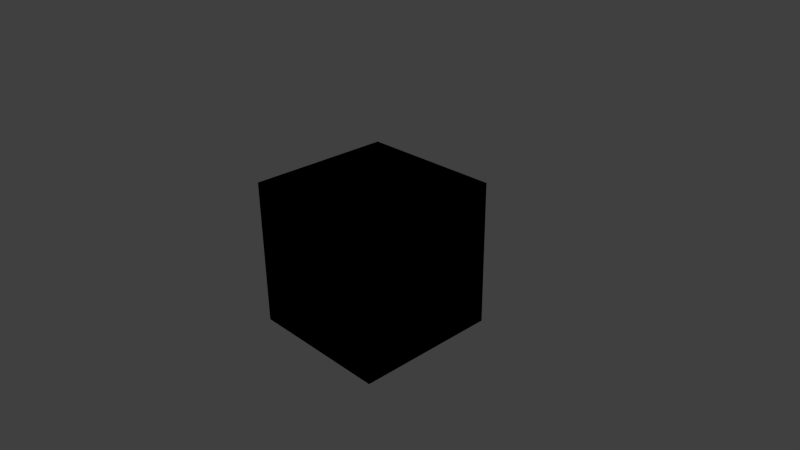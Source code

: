 # Source: special_nodes.blend  (saved by Blender 2.71.0; exported with 4.5.12 LTS)
import bpy
from mathutils import Matrix  # noqa: F401  (used for matrix-valued properties, if any)

bpy.ops.wm.read_factory_settings(use_empty=True)
scene = bpy.context.scene
scene.name = 'Scene'

# ---- collections
col_collection_1 = bpy.data.collections.new('Collection 1'); scene.collection.children.link(col_collection_1)

# ---- materials (node trees are filled in below, after node groups)
mat_material = bpy.data.materials.new('Material')
mat_material.alpha_threshold = 0.0
mat_material.use_transparent_shadow = False
mat_material.roughness = 0.5
mat_material.line_color = (0.0, 0.0, 0.0, 1.0)

# ---- node groups
ng_linear_to_srgb = bpy.data.node_groups.new('LINEAR_TO_SRGB', 'ShaderNodeTree')
_s = ng_linear_to_srgb.interface.new_socket(name='Image', in_out='OUTPUT', socket_type='NodeSocketColor')
_s.default_value = (0.0, 0.0, 0.0, 0.0)
_s = ng_linear_to_srgb.interface.new_socket(name='Image', in_out='INPUT', socket_type='NodeSocketColor')
_s.default_value = (0.8, 0.8, 0.8, 1.0)
_N = ng_linear_to_srgb.nodes; _L = ng_linear_to_srgb.links
n0 = _N.new('ShaderNodeMath'); n0.name = 'Math.001'; n0.location = (-2, 1)
n0.width = 120
n0.operation = 'POWER'
n1 = _N.new('ShaderNodeMath'); n1.name = 'Math'; n1.location = (-2, 164)
n1.width = 120
n1.operation = 'POWER'
n2 = _N.new('ShaderNodeMath'); n2.name = 'Math.002'; n2.location = (-2, -162)
n2.width = 120
n2.operation = 'POWER'
n3 = _N.new('ShaderNodeCombineColor'); n3.name = 'Combine RGB'; n3.location = (264, 15)
n3.width = 80
n4 = _N.new('ShaderNodeSeparateColor'); n4.name = 'Separate RGB'; n4.location = (-242, 68)
n4.width = 80
n5 = _N.new('ShaderNodeValue'); n5.name = 'Value'; n5.location = (-264, -164)
n5.width = 120
n5.outputs[0].default_value = 0.4545
n6 = _N.new('NodeGroupInput'); n6.name = 'Group Input'; n6.location = (-464, 0)
n7 = _N.new('NodeGroupOutput'); n7.name = 'Group Output'; n7.location = (464, 0)
_L.new(n4.outputs[0], n1.inputs[0])
_L.new(n4.outputs[1], n0.inputs[0])
_L.new(n4.outputs[2], n2.inputs[0])
_L.new(n5.outputs[0], n1.inputs[1])
_L.new(n5.outputs[0], n0.inputs[1])
_L.new(n5.outputs[0], n2.inputs[1])
_L.new(n1.outputs[0], n3.inputs[0])
_L.new(n0.outputs[0], n3.inputs[1])
_L.new(n2.outputs[0], n3.inputs[2])
_L.new(n6.outputs[0], n4.inputs[0])
_L.new(n3.outputs[0], n7.inputs[0])
n7.is_active_output = True
ng_srgb_to_linear = bpy.data.node_groups.new('SRGB_TO_LINEAR', 'ShaderNodeTree')
_s = ng_srgb_to_linear.interface.new_socket(name='Image', in_out='OUTPUT', socket_type='NodeSocketColor')
_s = ng_srgb_to_linear.interface.new_socket(name='Image', in_out='INPUT', socket_type='NodeSocketColor')
_s.default_value = (0.8, 0.8, 0.8, 1.0)
_N = ng_srgb_to_linear.nodes; _L = ng_srgb_to_linear.links
n0 = _N.new('ShaderNodeValue'); n0.name = 'Value.001'; n0.location = (-222, -199)
n0.width = 120
n0.outputs[0].default_value = 2.2
n1 = _N.new('ShaderNodeMath'); n1.name = 'Math.003'; n1.location = (-23, -157)
n1.width = 120
n1.operation = 'POWER'
n2 = _N.new('ShaderNodeMath'); n2.name = 'Math.004'; n2.location = (-27, 8)
n2.width = 120
n2.operation = 'POWER'
n3 = _N.new('ShaderNodeSeparateColor'); n3.name = 'Separate RGB.002'; n3.location = (-228, 72)
n3.width = 115
n4 = _N.new('ShaderNodeMath'); n4.name = 'Math.005'; n4.location = (-35, 199)
n4.width = 120
n4.operation = 'POWER'
n5 = _N.new('ShaderNodeCombineColor'); n5.name = 'Combine RGB.001'; n5.location = (228, 91)
n5.width = 80
n6 = _N.new('NodeGroupInput'); n6.name = 'Group Input'; n6.location = (-428, 0)
n7 = _N.new('NodeGroupOutput'); n7.name = 'Group Output'; n7.location = (428, 0)
_L.new(n3.outputs[0], n4.inputs[0])
_L.new(n3.outputs[1], n2.inputs[0])
_L.new(n3.outputs[2], n1.inputs[0])
_L.new(n0.outputs[0], n1.inputs[1])
_L.new(n0.outputs[0], n2.inputs[1])
_L.new(n0.outputs[0], n4.inputs[1])
_L.new(n4.outputs[0], n5.inputs[0])
_L.new(n2.outputs[0], n5.inputs[1])
_L.new(n1.outputs[0], n5.inputs[2])
_L.new(n6.outputs[0], n3.inputs[0])
_L.new(n5.outputs[0], n7.inputs[0])
n7.is_active_output = True
ng_replace = bpy.data.node_groups.new('REPLACE', 'ShaderNodeTree')
_s = ng_replace.interface.new_socket(name='Color', in_out='OUTPUT', socket_type='NodeSocketColor')
_s = ng_replace.interface.new_socket(name='Color1', in_out='INPUT', socket_type='NodeSocketColor')
_s = ng_replace.interface.new_socket(name='Color2', in_out='INPUT', socket_type='NodeSocketColor')
_N = ng_replace.nodes; _L = ng_replace.links
n0 = _N.new('NodeGroupOutput'); n0.name = 'Group Output'; n0.location = (-9, 3)
n1 = _N.new('NodeGroupInput'); n1.name = 'Group Input'; n1.location = (-200, 0)
_L.new(n1.outputs[0], n0.inputs[0])
n0.is_active_output = True
ng_normal_view = bpy.data.node_groups.new('NORMAL_VIEW', 'ShaderNodeTree')
_s = ng_normal_view.interface.new_socket(name='Vector', in_out='OUTPUT', socket_type='NodeSocketVector')
_s.min_value = 0.0
_s.max_value = 0.0
_s = ng_normal_view.interface.new_socket(name='Vector', in_out='INPUT', socket_type='NodeSocketVector')
_s.min_value = -1.0
_s.max_value = 1.0
_N = ng_normal_view.nodes; _L = ng_normal_view.links
n0 = _N.new('NodeGroupInput'); n0.name = 'Group Input'; n0.location = (-200, 0)
n1 = _N.new('NodeGroupOutput'); n1.name = 'Group Output'; n1.location = (-28, -5)
_L.new(n0.outputs[0], n1.inputs[0])
n1.is_active_output = True
ng_clamp = bpy.data.node_groups.new('CLAMP', 'ShaderNodeTree')
_s = ng_clamp.interface.new_socket(name='Image', in_out='OUTPUT', socket_type='NodeSocketColor')
_s.default_value = (0.0, 0.0, 0.0, 0.0)
_s = ng_clamp.interface.new_socket(name='Image', in_out='INPUT', socket_type='NodeSocketColor')
_s.default_value = (0.8, 0.8, 0.8, 1.0)
_N = ng_clamp.nodes; _L = ng_clamp.links
n0 = _N.new('ShaderNodeSeparateColor'); n0.name = 'Separate RGB.013'; n0.location = (-367, -17)
n1 = _N.new('ShaderNodeMath'); n1.name = 'Math.035'; n1.location = (-102, 181)
n1.operation = 'MINIMUM'
n1.inputs[1].default_value = 1.0
n2 = _N.new('ShaderNodeMath'); n2.name = 'Math.036'; n2.location = (79, 181)
n2.operation = 'MAXIMUM'
n2.inputs[1].default_value = 0.0
n3 = _N.new('ShaderNodeMath'); n3.name = 'Math.037'; n3.location = (-102, 4)
n3.operation = 'MINIMUM'
n3.inputs[1].default_value = 1.0
n4 = _N.new('ShaderNodeMath'); n4.name = 'Math.038'; n4.location = (79, 4)
n4.operation = 'MAXIMUM'
n4.inputs[1].default_value = 0.0
n5 = _N.new('ShaderNodeMath'); n5.name = 'Math.040'; n5.location = (79, -181)
n5.operation = 'MAXIMUM'
n5.inputs[1].default_value = 0.0
n6 = _N.new('ShaderNodeMath'); n6.name = 'Math.039'; n6.location = (-102, -181)
n6.operation = 'MINIMUM'
n6.inputs[1].default_value = 1.0
n7 = _N.new('ShaderNodeCombineColor'); n7.name = 'Combine RGB.006'; n7.location = (367, -27)
n8 = _N.new('NodeGroupInput'); n8.name = 'Group Input'; n8.location = (-585, -32)
n9 = _N.new('NodeGroupOutput'); n9.name = 'Group Output'; n9.location = (564, -27)
_L.new(n1.outputs[0], n2.inputs[0])
_L.new(n0.outputs[0], n1.inputs[0])
_L.new(n2.outputs[0], n7.inputs[0])
_L.new(n3.outputs[0], n4.inputs[0])
_L.new(n6.outputs[0], n5.inputs[0])
_L.new(n0.outputs[1], n3.inputs[0])
_L.new(n0.outputs[2], n6.inputs[0])
_L.new(n4.outputs[0], n7.inputs[1])
_L.new(n5.outputs[0], n7.inputs[2])
_L.new(n8.outputs[0], n0.inputs[0])
_L.new(n7.outputs[0], n9.inputs[0])
n9.is_active_output = True
ng_parallax = bpy.data.node_groups.new('PARALLAX', 'ShaderNodeTree')
_s = ng_parallax.interface.new_socket(name='UV', in_out='OUTPUT', socket_type='NodeSocketVector')
_s.min_value = 0.0
_s.max_value = 0.0
_s = ng_parallax.interface.new_socket(name='UV', in_out='INPUT', socket_type='NodeSocketVector')
_s.default_value = (0.5, 0.5, 0.5)
_s.min_value = -1e+04
_s.max_value = 1e+04
_s = ng_parallax.interface.new_socket(name='Height Map', in_out='INPUT', socket_type='NodeSocketColor')
_s.default_value = (0.5, 0.5, 0.5, 1.0)
_s = ng_parallax.interface.new_socket(name='Scale', in_out='INPUT', socket_type='NodeSocketFloat')
_s.default_value = 0.05
_s = ng_parallax.interface.new_socket(name='Steps', in_out='INPUT', socket_type='NodeSocketFloat')
_s.default_value = 5.0
_s.min_value = 0.0
_s.max_value = 50.0
_s = ng_parallax.interface.new_socket(name='Lod Distance', in_out='INPUT', socket_type='NodeSocketFloat')
_s.default_value = 10.0
_s.min_value = 0.0
_N = ng_parallax.nodes; _L = ng_parallax.links
n0 = _N.new('NodeGroupOutput'); n0.name = 'Group Output'; n0.location = (-26, 86)
n1 = _N.new('NodeGroupInput'); n1.name = 'Group Input'; n1.location = (-292, 102)
_L.new(n1.outputs[0], n0.inputs[0])
n0.is_active_output = True
ng_time = bpy.data.node_groups.new('TIME', 'ShaderNodeTree')
_s = ng_time.interface.new_socket(name='Value', in_out='OUTPUT', socket_type='NodeSocketFloat')
_s.default_value = 0.5
_N = ng_time.nodes; _L = ng_time.links
n0 = _N.new('NodeGroupOutput'); n0.name = 'Group Output'; n0.location = (200, 0)
n1 = _N.new('ShaderNodeValue'); n1.name = 'Value'; n1.location = (-2, 2)
n1.outputs[0].default_value = 0.0
_L.new(n1.outputs[0], n0.inputs[0])
n0.is_active_output = True
ng_translucency = bpy.data.node_groups.new('TRANSLUCENCY', 'ShaderNodeTree')
_s = ng_translucency.interface.new_socket(name='Translucency', in_out='OUTPUT', socket_type='NodeSocketFloat')
_s.min_value = 0.0
_s.max_value = 0.0
_s = ng_translucency.interface.new_socket(name='Color', in_out='INPUT', socket_type='NodeSocketFloat')
_s.default_value = 1.0
_s.min_value = 0.0
_s.max_value = 1.0
_s = ng_translucency.interface.new_socket(name='Backside Factor', in_out='INPUT', socket_type='NodeSocketFloat')
_s.default_value = 1.0
_s.min_value = 0.0
_s.max_value = 100.0
_s = ng_translucency.interface.new_socket(name='Spot Hardness', in_out='INPUT', socket_type='NodeSocketFloat')
_s.default_value = 1000.0
_s.min_value = 0.0
_s = ng_translucency.interface.new_socket(name='Spot Intensity', in_out='INPUT', socket_type='NodeSocketFloat')
_s.default_value = 1.0
_s.min_value = 0.0
_s = ng_translucency.interface.new_socket(name='Spot Diffuse Factor', in_out='INPUT', socket_type='NodeSocketFloat')
_s.default_value = 1.0
_s.min_value = 0.0
_s.max_value = 1.0
_N = ng_translucency.nodes; _L = ng_translucency.links
n0 = _N.new('NodeGroupOutput'); n0.name = 'Group Output'; n0.location = (-31, -3)
n0.inputs[0].default_value = 0.0
n1 = _N.new('NodeGroupInput'); n1.name = 'Group Input'; n1.location = (-200, 0)
n0.is_active_output = True
ng_refraction = bpy.data.node_groups.new('REFRACTION', 'ShaderNodeTree')
_s = ng_refraction.interface.new_socket(name='Color', in_out='OUTPUT', socket_type='NodeSocketColor')
_s.default_value = (0.0, 0.0, 0.0, 0.0)
_s = ng_refraction.interface.new_socket(name='Normal', in_out='INPUT', socket_type='NodeSocketVector')
_s.subtype = 'DIRECTION'
_s.min_value = -1.0
_s.max_value = 1.0
_s = ng_refraction.interface.new_socket(name='Value', in_out='INPUT', socket_type='NodeSocketFloat')
_s.default_value = 0.005
_s.min_value = 0.0
_s.max_value = 0.2
_N = ng_refraction.nodes; _L = ng_refraction.links
n0 = _N.new('NodeGroupOutput'); n0.name = 'Group Output'; n0.location = (53, 3)
n0.inputs[0].default_value = (0.0, 0.0, 0.0, 0.0)
n1 = _N.new('NodeGroupInput'); n1.name = 'Group Input'; n1.location = (-162, 5)
n0.is_active_output = True

# ---- material node trees
mat_material.use_nodes = True; mat_material.node_tree.nodes.clear()
_N = mat_material.node_tree.nodes; _L = mat_material.node_tree.links
n0 = _N.new('ShaderNodeGroup'); n0.name = 'Group'; n0.location = (146, 561)
n0.width = 179
n0.node_tree = ng_linear_to_srgb
n0.inputs[0].default_value = (0.8, 0.8, 0.8, 1.0)
n1 = _N.new('ShaderNodeGroup'); n1.name = 'Group.002'; n1.location = (140, 449)
n1.width = 183
n1.node_tree = ng_srgb_to_linear
n1.inputs[0].default_value = (0.8, 0.8, 0.8, 1.0)
n2 = _N.new('ShaderNodeGroup'); n2.name = 'Group.001'; n2.location = (464, 574)
n2.width = 138
n2.node_tree = ng_replace
n2.inputs[0].default_value = (0.0, 0.0, 0.0, 1.0)
n2.inputs[1].default_value = (0.0, 0.0, 0.0, 1.0)
n3 = _N.new('ShaderNodeGroup'); n3.name = 'Group.003'; n3.location = (710, 558)
n3.width = 176
n3.node_tree = ng_normal_view
n3.inputs[0].default_value = (0.0, 0.0, 0.0)
n4 = _N.new('ShaderNodeGroup'); n4.name = 'Group.004'; n4.location = (471, 416)
n4.width = 138
n4.node_tree = ng_clamp
n4.inputs[0].default_value = (0.8, 0.8, 0.8, 1.0)
n5 = _N.new('NodeUndefined'); n5.name = 'Output'; n5.location = (710, 411)
n5.inputs[0].default_value = (0.0, 1.0, 0.0, 1.0)
n5.inputs[1].default_value = 1.0
n6 = _N.new('ShaderNodeGroup'); n6.name = 'Group.006'; n6.location = (472, 284)
n6.width = 120
n6.node_tree = ng_parallax
n6.inputs[0].default_value = (0.5, 0.5, 0.5)
n6.inputs[1].default_value = (0.5, 0.5, 0.5, 1.0)
n6.inputs[2].default_value = 0.01
n6.inputs[3].default_value = 5.0
n6.inputs[4].default_value = 10.0
n7 = _N.new('ShaderNodeGroup'); n7.name = 'Group.007'; n7.location = (703, 190)
n7.width = 168
n7.node_tree = ng_time
n8 = _N.new('ShaderNodeGroup'); n8.name = 'Group.005'; n8.location = (138, 293)
n8.width = 202
n8.node_tree = ng_translucency
n8.inputs[0].default_value = 1.0
n8.inputs[1].default_value = 1.0
n8.inputs[2].default_value = 1000.0
n8.inputs[3].default_value = 1.0
n8.inputs[4].default_value = 1.0
n9 = _N.new('ShaderNodeGroup'); n9.name = 'Group.008'; n9.location = (875, 408)
n9.node_tree = ng_refraction
n9.inputs[0].default_value = (0.0, 0.0, 0.0)
n9.inputs[1].default_value = 0.001

# ---- world
world_world = bpy.data.worlds.new('World'); scene.world = world_world
world_world.color = (0.05088, 0.05088, 0.05088)
world_world.use_sun_shadow = False
world_world.sun_shadow_jitter_overblur = 0.0
world_world.cycles.sampling_method = 'MANUAL'
world_world.cycles.sample_map_resolution = 256

# ---- cameras
cam_camera = bpy.data.cameras.new('Camera')
cam_camera.clip_end = 100.0
cam_camera.lens = 35.0
cam_camera.sensor_width = 32.0
cam_camera.sensor_height = 18.0
cam_camera.ortho_scale = 7.314
cam_camera.dof.focus_distance = 0.0
cam_camera.dof.aperture_fstop = 128.0

# ---- lights
light_lamp = bpy.data.lights.new('Lamp', 'POINT')
light_lamp.transmission_factor = 0.0
light_lamp.cutoff_distance = 30.0
light_lamp.energy = 100.0
light_lamp.shadow_buffer_clip_start = 1.001
light_lamp.shadow_soft_size = 0.1
light_lamp.shadow_maximum_resolution = 0.006
light_lamp.use_absolute_resolution = True
light_lamp.cycles.use_multiple_importance_sampling = False

# ---- meshes
me_cube = bpy.data.meshes.new('Cube')
me_cube.from_pydata([(-1.0, -1.0, -1.0), (-1.0, 1.0, -1.0), (1.0, 1.0, -1.0), (1.0, -1.0, -1.0), (-1.0, -1.0, 1.0), (-1.0, 1.0, 1.0), (1.0, 1.0, 1.0), (1.0, -1.0, 1.0)], [], [(4, 5, 1, 0), (5, 6, 2, 1), (6, 7, 3, 2), (7, 4, 0, 3), (0, 1, 2, 3), (7, 6, 5, 4)])
me_cube.materials.append(mat_material)
me_cube.use_remesh_preserve_volume = False
me_cube.use_remesh_preserve_attributes = False
me_cube.use_mirror_vertex_groups = False
me_cube.update()

# ---- objects
ob_cube = bpy.data.objects.new('Cube', me_cube)
ob_lamp = bpy.data.objects.new('Lamp', light_lamp)
ob_camera = bpy.data.objects.new('Camera', cam_camera)

# ---- transforms, parenting, visibility, modifiers, constraints
ob_cube.location = (0.0, 0.0, 0.0)
ob_cube.lineart.crease_threshold = 0.0
ob_lamp.location = (4.076, 1.005, 5.904)
ob_lamp.rotation_euler = (0.6503, 0.05522, 1.866)
ob_lamp.lock_rotations_4d = False
ob_lamp.empty_display_type = 'ARROWS'
ob_lamp.color = (0.0, 0.0, 0.0, 0.0)
ob_lamp.lineart.crease_threshold = 0.0
ob_camera.location = (7.481, -6.508, 5.344)
ob_camera.rotation_euler = (1.109, 0.01082, 0.8149)
ob_camera.lock_rotations_4d = False
ob_camera.empty_display_type = 'ARROWS'
ob_camera.color = (0.0, 0.0, 0.0, 0.0)
ob_camera.display_type = 'WIRE'
ob_camera.lineart.crease_threshold = 0.0

# ---- collection membership
col_collection_1.objects.link(ob_cube)
col_collection_1.objects.link(ob_lamp)
col_collection_1.objects.link(ob_camera)

# ---- scene / render settings (as saved in the file)
scene.camera = ob_camera
scene.frame_start = 1; scene.frame_end = 250; scene.frame_set(1)
scene.render.engine = 'BLENDER_EEVEE_NEXT'
scene.render.image_settings.color_mode = 'RGB'
scene.render.image_settings.compression = 90
scene.render.resolution_percentage = 50
scene.render.dither_intensity = 0.0
scene.cycles.use_denoising = False
scene.cycles.samples = 10
scene.cycles.sampling_pattern = 'TABULATED_SOBOL'
scene.cycles.light_sampling_threshold = 0.0
scene.cycles.use_adaptive_sampling = False
scene.cycles.use_light_tree = False
scene.cycles.blur_glossy = 0.0
scene.cycles.volume_bounces = 1
scene.cycles.pixel_filter_type = 'GAUSSIAN'
scene.cycles.sample_clamp_indirect = 0.0
scene.view_settings.view_transform = 'Standard'
bpy.context.view_layer.update()

